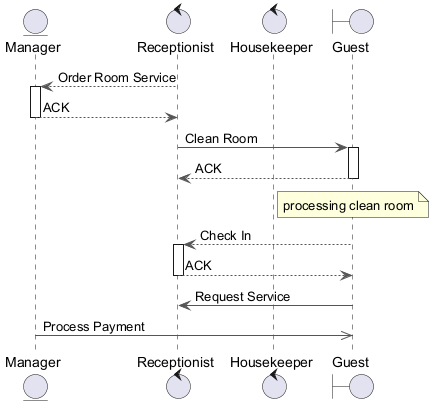

The diagram above was rendered by PlantUML. Its source (embedded in the PNG):
@startuml
skinparam backgroundColor #FFFFFF
skinparam classBackgroundColor #F3E5F5
skinparam classBorderColor #6A1B9A
skinparam ArrowColor #555555
entity "Manager" as M
control "Receptionist" as R
control "Housekeeper" as H
boundary "Guest" as G
R --> M : Order Room Service
activate M
M --> R : ACK
deactivate M
R -> G : Clean Room
activate G
G --> R : ACK
deactivate G
note over G : processing clean room
G --> R : Check In
activate R
R --> G : ACK
deactivate R
G -> R : Request Service
M ->> G : Process Payment
@enduml